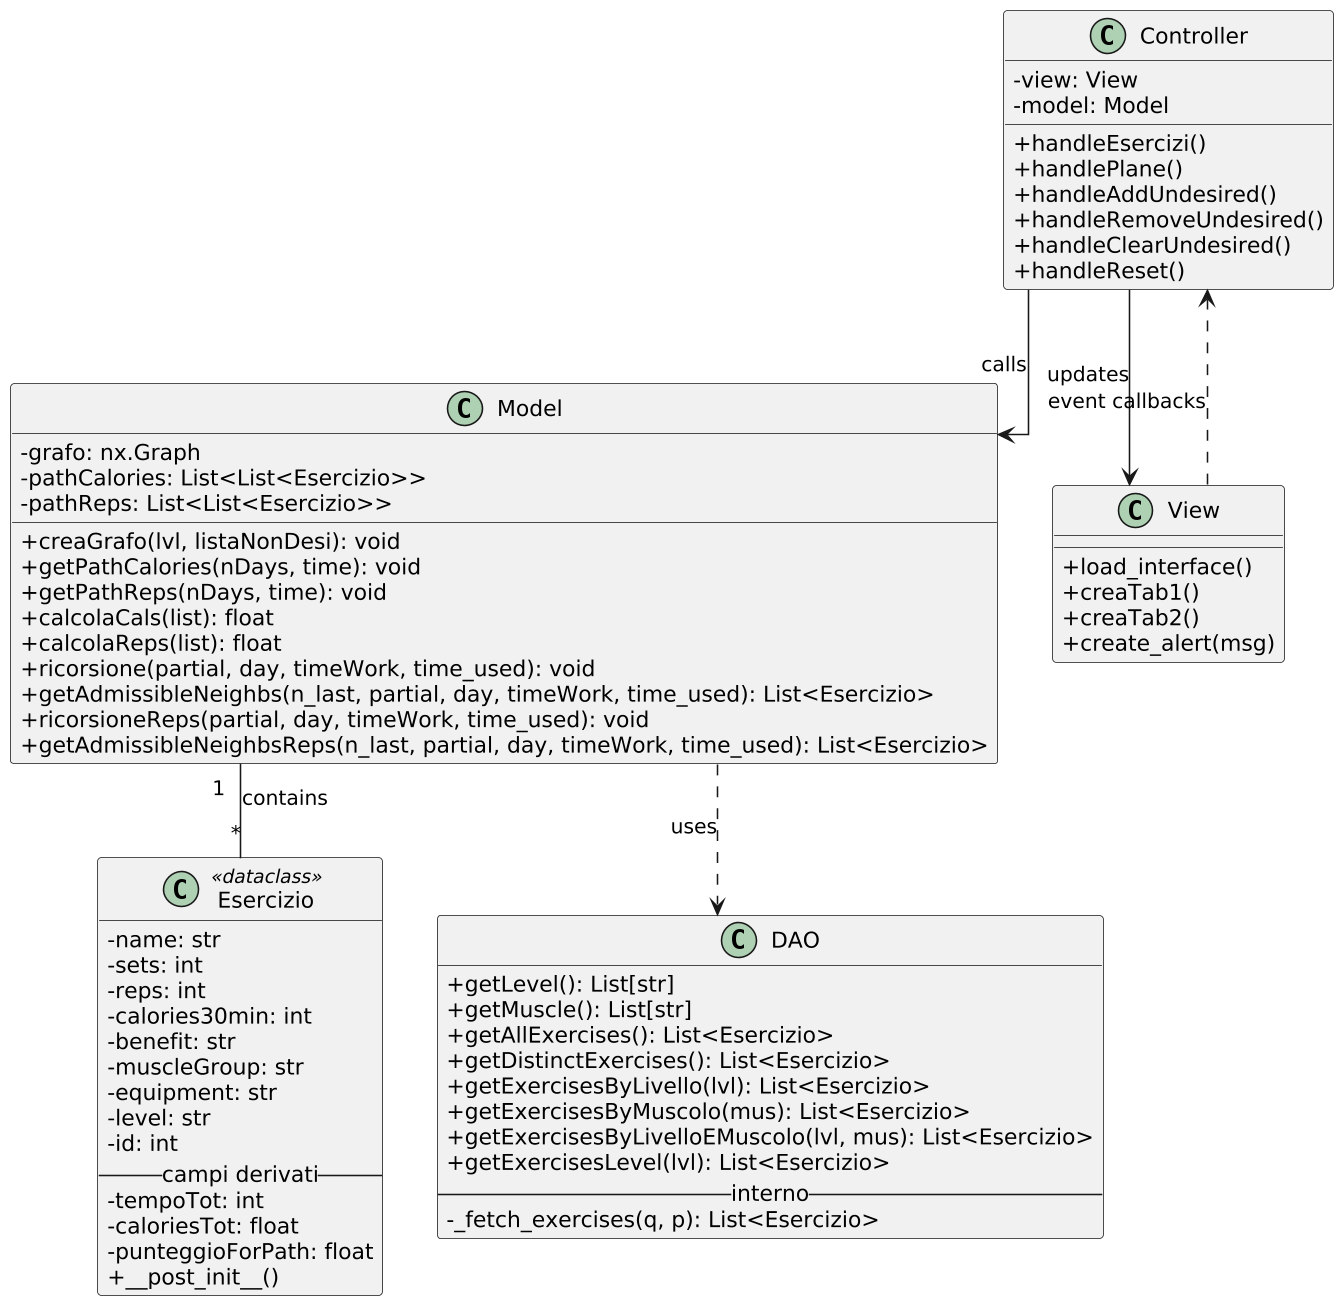

The diagram above was rendered by PlantUML. Its source (embedded in the PNG):
@startuml
skinparam classAttributeIconSize 0
skinparam shadowing false
skinparam linetype ortho
skinparam dpi 150

' === CLASSI CORE ===
class Esercizio <<dataclass>> {
  - name: str
  - sets: int
  - reps: int
  - calories30min: int
  - benefit: str
  - muscleGroup: str
  - equipment: str
  - level: str
  - id: int
  -- campi derivati --
  - tempoTot: int
  - caloriesTot: float
  - punteggioForPath: float
  + __post_init__()
}

class DAO {
  + getLevel(): List[str]
  + getMuscle(): List[str]
  + getAllExercises(): List<Esercizio>
  + getDistinctExercises(): List<Esercizio>
  + getExercisesByLivello(lvl): List<Esercizio>
  + getExercisesByMuscolo(mus): List<Esercizio>
  + getExercisesByLivelloEMuscolo(lvl, mus): List<Esercizio>
  + getExercisesLevel(lvl): List<Esercizio>
  -- interno --
  - _fetch_exercises(q, p): List<Esercizio>
}

class Model {
  - grafo: nx.Graph
  - pathCalories: List<List<Esercizio>>
  - pathReps: List<List<Esercizio>>
  + creaGrafo(lvl, listaNonDesi): void
  + getPathCalories(nDays, time): void
  + getPathReps(nDays, time): void
  + calcolaCals(list): float
  + calcolaReps(list): float
  + ricorsione(partial, day, timeWork, time_used): void
  + getAdmissibleNeighbs(n_last, partial, day, timeWork, time_used): List<Esercizio>
  + ricorsioneReps(partial, day, timeWork, time_used): void
  + getAdmissibleNeighbsReps(n_last, partial, day, timeWork, time_used): List<Esercizio>
}

class Controller {
  - view: View
  - model: Model
  + handleEsercizi()
  + handlePlane()
  + handleAddUndesired()
  + handleRemoveUndesired()
  + handleClearUndesired()
  + handleReset()
}

class View {
  + load_interface()
  + creaTab1()
  + creaTab2()
  + create_alert(msg)
}

' === RELAZIONI ===
Model "1" -- "*" Esercizio : contains
Model ..> DAO : «uses»
Controller --> Model : «calls»
Controller --> View : «updates»
View ..> Controller : «event callbacks»
@enduml